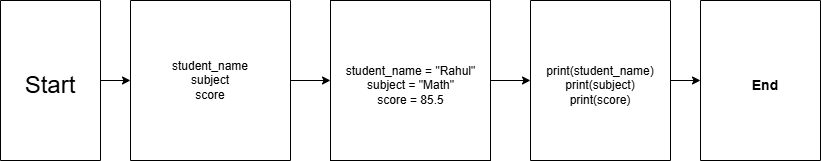

The diagram above was exported from draw.io. Its source (the exported page's mxGraphModel, read from the mxfile embedded in the PNG):
<mxGraphModel dx="1500" dy="596" grid="1" gridSize="10" guides="1" tooltips="1" connect="1" arrows="1" fold="1" page="1" pageScale="1" pageWidth="850" pageHeight="1100" math="0" shadow="0">
  <root>
    <mxCell id="0" />
    <mxCell id="1" parent="0" />
    <mxCell id="6ApEHs28ykG8eR3fJ614-2" edge="1" parent="1" source="5Sg5trzONdcuAzX0H2ns-1" style="edgeStyle=orthogonalEdgeStyle;rounded=0;orthogonalLoop=1;jettySize=auto;html=1;entryX=0;entryY=0.5;entryDx=0;entryDy=0;" target="5Sg5trzONdcuAzX0H2ns-2" value="">
      <mxGeometry relative="1" as="geometry">
        <Array as="points" />
        <mxPoint x="190" y="200" as="targetPoint" />
      </mxGeometry>
    </mxCell>
    <mxCell id="5Sg5trzONdcuAzX0H2ns-1" parent="1" style="swimlane;startSize=0;fontFamily=Times New Roman;align=center;labelPosition=center;verticalLabelPosition=middle;verticalAlign=middle;" value="" vertex="1">
      <mxGeometry height="160" width="100" x="20" y="120" as="geometry">
        <mxRectangle height="40" width="50" y="120" as="alternateBounds" />
      </mxGeometry>
    </mxCell>
    <mxCell id="6ApEHs28ykG8eR3fJ614-11" parent="5Sg5trzONdcuAzX0H2ns-1" style="text;html=1;whiteSpace=wrap;strokeColor=none;fillColor=none;align=center;verticalAlign=middle;rounded=0;" value="&lt;font style=&quot;font-size: 24px;&quot;&gt;Start&lt;/font&gt;" vertex="1">
      <mxGeometry height="70" width="100" y="50" as="geometry" />
    </mxCell>
    <mxCell id="6ApEHs28ykG8eR3fJ614-3" edge="1" parent="1" source="5Sg5trzONdcuAzX0H2ns-2" style="edgeStyle=orthogonalEdgeStyle;rounded=0;orthogonalLoop=1;jettySize=auto;html=1;" target="5Sg5trzONdcuAzX0H2ns-3" value="">
      <mxGeometry relative="1" as="geometry" />
    </mxCell>
    <mxCell id="5Sg5trzONdcuAzX0H2ns-2" parent="1" style="swimlane;startSize=0;" value="" vertex="1">
      <mxGeometry height="160" width="160" x="150" y="120" as="geometry" />
    </mxCell>
    <mxCell id="6ApEHs28ykG8eR3fJ614-16" parent="5Sg5trzONdcuAzX0H2ns-2" style="text;html=1;whiteSpace=wrap;strokeColor=none;fillColor=none;align=center;verticalAlign=middle;rounded=0;" value="&lt;div&gt;student_name&lt;/div&gt;&lt;div&gt;subject&lt;/div&gt;&lt;div&gt;score&lt;/div&gt;" vertex="1">
      <mxGeometry height="80" width="120" x="20" y="40" as="geometry" />
    </mxCell>
    <mxCell id="6ApEHs28ykG8eR3fJ614-5" edge="1" parent="1" source="5Sg5trzONdcuAzX0H2ns-3" style="edgeStyle=orthogonalEdgeStyle;rounded=0;orthogonalLoop=1;jettySize=auto;html=1;" value="">
      <mxGeometry relative="1" as="geometry">
        <mxPoint x="550" y="200" as="targetPoint" />
      </mxGeometry>
    </mxCell>
    <mxCell id="5Sg5trzONdcuAzX0H2ns-3" parent="1" style="whiteSpace=wrap;html=1;aspect=fixed;" value="" vertex="1">
      <mxGeometry height="160" width="160" x="350" y="120" as="geometry" />
    </mxCell>
    <mxCell id="6ApEHs28ykG8eR3fJ614-10" edge="1" parent="1" source="5Sg5trzONdcuAzX0H2ns-4" style="edgeStyle=orthogonalEdgeStyle;rounded=0;orthogonalLoop=1;jettySize=auto;html=1;" value="">
      <mxGeometry relative="1" as="geometry">
        <mxPoint x="720" y="200" as="targetPoint" />
      </mxGeometry>
    </mxCell>
    <mxCell id="5Sg5trzONdcuAzX0H2ns-4" parent="1" style="swimlane;startSize=0;" value="" vertex="1">
      <mxGeometry height="160" width="140" x="550" y="120" as="geometry" />
    </mxCell>
    <mxCell id="6ApEHs28ykG8eR3fJ614-13" parent="5Sg5trzONdcuAzX0H2ns-4" style="text;html=1;whiteSpace=wrap;strokeColor=none;fillColor=none;align=center;verticalAlign=middle;rounded=0;" value="&lt;div&gt;print(student_name)&lt;/div&gt;&lt;div&gt;print(subject)&lt;/div&gt;&lt;div&gt;print(score)&lt;/div&gt; " vertex="1">
      <mxGeometry height="40" width="110" x="15" y="65" as="geometry" />
    </mxCell>
    <mxCell id="5Sg5trzONdcuAzX0H2ns-5" parent="1" style="swimlane;startSize=0;" value="" vertex="1">
      <mxGeometry height="160" width="120" x="720" y="120" as="geometry" />
    </mxCell>
    <mxCell id="6ApEHs28ykG8eR3fJ614-17" parent="5Sg5trzONdcuAzX0H2ns-5" style="text;html=1;whiteSpace=wrap;strokeColor=none;fillColor=none;align=center;verticalAlign=middle;rounded=0;" value="&lt;b&gt;&lt;font style=&quot;font-size: 14px;&quot;&gt;End&lt;/font&gt;&lt;/b&gt;" vertex="1">
      <mxGeometry height="50" width="90" x="20" y="60" as="geometry" />
    </mxCell>
    <mxCell id="6ApEHs28ykG8eR3fJ614-12" parent="1" style="text;html=1;whiteSpace=wrap;strokeColor=none;fillColor=none;align=center;verticalAlign=middle;rounded=0;" value="&lt;div&gt;student_name = &quot;Rahul&quot;&lt;/div&gt;&lt;div&gt;subject = &quot;Math&quot;&lt;/div&gt;&lt;div&gt;score = 85.5&lt;/div&gt;" vertex="1">
      <mxGeometry height="70" width="145" x="357.5" y="170" as="geometry" />
    </mxCell>
  </root>
</mxGraphModel>